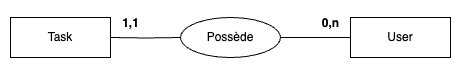

The diagram above was exported from draw.io. Its source (the exported page's mxGraphModel, read from the mxfile embedded in the PNG):
<mxGraphModel dx="714" dy="672" grid="1" gridSize="10" guides="1" tooltips="1" connect="1" arrows="1" fold="1" page="1" pageScale="1" pageWidth="827" pageHeight="1169" math="0" shadow="0">
  <root>
    <mxCell id="0" />
    <mxCell id="1" parent="0" />
    <mxCell id="UUb5uGipzy5MHLipFtsi-4" style="edgeStyle=orthogonalEdgeStyle;rounded=0;orthogonalLoop=1;jettySize=auto;html=1;entryX=0;entryY=0.5;entryDx=0;entryDy=0;endArrow=none;endFill=0;" parent="1" target="UUb5uGipzy5MHLipFtsi-3" edge="1">
      <mxGeometry relative="1" as="geometry">
        <mxPoint x="320" y="557" as="sourcePoint" />
      </mxGeometry>
    </mxCell>
    <mxCell id="UUb5uGipzy5MHLipFtsi-1" value="0,n" style="text;align=center;fontStyle=1;verticalAlign=middle;spacingLeft=3;spacingRight=3;strokeColor=none;rotatable=0;points=[[0,0.5],[1,0.5]];portConstraint=eastwest;html=1;" parent="1" vertex="1">
      <mxGeometry x="500" y="530" width="80" height="26" as="geometry" />
    </mxCell>
    <mxCell id="UUb5uGipzy5MHLipFtsi-2" value="1,1" style="text;align=center;fontStyle=1;verticalAlign=middle;spacingLeft=3;spacingRight=3;strokeColor=none;rotatable=0;points=[[0,0.5],[1,0.5]];portConstraint=eastwest;html=1;" parent="1" vertex="1">
      <mxGeometry x="300" y="530" width="80" height="26" as="geometry" />
    </mxCell>
    <mxCell id="UUb5uGipzy5MHLipFtsi-5" style="edgeStyle=orthogonalEdgeStyle;rounded=0;orthogonalLoop=1;jettySize=auto;html=1;endArrow=none;endFill=0;" parent="1" source="UUb5uGipzy5MHLipFtsi-3" edge="1">
      <mxGeometry relative="1" as="geometry">
        <mxPoint x="560" y="557" as="targetPoint" />
      </mxGeometry>
    </mxCell>
    <mxCell id="UUb5uGipzy5MHLipFtsi-3" value="Possède" style="ellipse;whiteSpace=wrap;html=1;align=center;" parent="1" vertex="1">
      <mxGeometry x="390" y="537" width="100" height="40" as="geometry" />
    </mxCell>
    <mxCell id="swHEkfdJaktQ4yockhUK-1" value="Task" style="whiteSpace=wrap;html=1;align=center;" parent="1" vertex="1">
      <mxGeometry x="220" y="537" width="100" height="40" as="geometry" />
    </mxCell>
    <mxCell id="swHEkfdJaktQ4yockhUK-2" value="User" style="whiteSpace=wrap;html=1;align=center;" parent="1" vertex="1">
      <mxGeometry x="560" y="537" width="100" height="40" as="geometry" />
    </mxCell>
  </root>
</mxGraphModel>